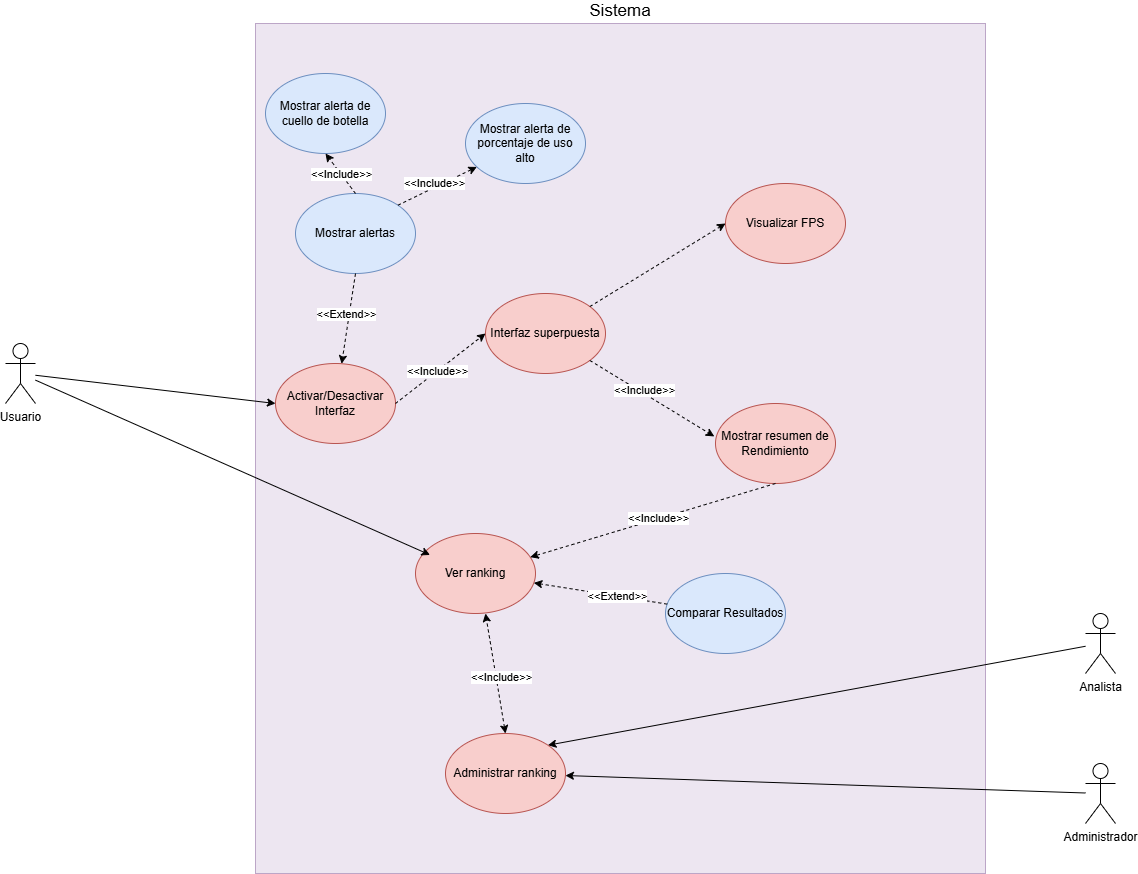

The diagram above was exported from draw.io. Its source (the exported page's mxGraphModel, read from the mxfile embedded in the PNG):
<mxGraphModel dx="1664" dy="1814" grid="1" gridSize="10" guides="1" tooltips="1" connect="1" arrows="1" fold="1" page="1" pageScale="1" pageWidth="1600" pageHeight="900" math="0" shadow="0">
  <root>
    <mxCell id="0" />
    <mxCell id="1" parent="0" />
    <mxCell id="8aPfkzRCNyQxDyAiikVZ-30" parent="1" style="rounded=0;whiteSpace=wrap;html=1;labelBackgroundColor=none;labelBorderColor=none;labelPosition=center;verticalLabelPosition=top;align=center;verticalAlign=bottom;fontSize=17;strokeColor=#9673a6;opacity=60;fillColor=#e1d5e7;" value="Sistema" vertex="1">
      <mxGeometry height="850" width="730" x="370" y="-240" as="geometry" />
    </mxCell>
    <mxCell id="8aPfkzRCNyQxDyAiikVZ-2" parent="1" style="shape=umlActor;verticalLabelPosition=bottom;verticalAlign=top;html=1;outlineConnect=0;" value="Usuario" vertex="1">
      <mxGeometry height="60" width="30" x="120" y="80" as="geometry" />
    </mxCell>
    <mxCell id="8aPfkzRCNyQxDyAiikVZ-3" parent="1" style="shape=umlActor;verticalLabelPosition=bottom;verticalAlign=top;html=1;outlineConnect=0;" value="Analista" vertex="1">
      <mxGeometry height="60" width="30" x="1200" y="350" as="geometry" />
    </mxCell>
    <mxCell id="8aPfkzRCNyQxDyAiikVZ-4" parent="1" style="shape=umlActor;verticalLabelPosition=bottom;verticalAlign=top;html=1;outlineConnect=0;" value="Administrador" vertex="1">
      <mxGeometry height="60" width="30" x="1200" y="500" as="geometry" />
    </mxCell>
    <mxCell id="8aPfkzRCNyQxDyAiikVZ-12" edge="1" parent="1" source="8aPfkzRCNyQxDyAiikVZ-2" style="endArrow=classic;html=1;rounded=0;" value="">
      <mxGeometry height="50" relative="1" width="50" as="geometry">
        <mxPoint x="330" y="110" as="sourcePoint" />
        <mxPoint x="390" y="140" as="targetPoint" />
      </mxGeometry>
    </mxCell>
    <mxCell id="8aPfkzRCNyQxDyAiikVZ-19" parent="1" style="ellipse;whiteSpace=wrap;html=1;fillColor=#f8cecc;strokeColor=#b85450;" value="Interfaz superpuesta" vertex="1">
      <mxGeometry height="80" width="120" x="600" y="30" as="geometry" />
    </mxCell>
    <mxCell id="8aPfkzRCNyQxDyAiikVZ-20" parent="1" style="ellipse;whiteSpace=wrap;html=1;fillColor=#f8cecc;strokeColor=#b85450;" value="Ver ranking" vertex="1">
      <mxGeometry height="80" width="120" x="530" y="270" as="geometry" />
    </mxCell>
    <mxCell id="8aPfkzRCNyQxDyAiikVZ-21" parent="1" style="ellipse;whiteSpace=wrap;html=1;fillColor=#f8cecc;strokeColor=#b85450;" value="Visualizar FPS" vertex="1">
      <mxGeometry height="80" width="120" x="840" y="-80" as="geometry" />
    </mxCell>
    <mxCell id="8aPfkzRCNyQxDyAiikVZ-22" parent="1" style="ellipse;whiteSpace=wrap;html=1;fillColor=#f8cecc;strokeColor=#b85450;" value="Mostrar resumen de Rendimiento" vertex="1">
      <mxGeometry height="80" width="120" x="830" y="140" as="geometry" />
    </mxCell>
    <mxCell id="8aPfkzRCNyQxDyAiikVZ-24" edge="1" parent="1" source="8aPfkzRCNyQxDyAiikVZ-19" style="endArrow=classic;html=1;rounded=0;entryX=-0.01;entryY=0.412;entryDx=0;entryDy=0;entryPerimeter=0;dashed=1;strokeColor=default;align=center;verticalAlign=middle;fontFamily=Helvetica;fontSize=11;fontColor=default;labelBackgroundColor=default;" target="8aPfkzRCNyQxDyAiikVZ-22" value="">
      <mxGeometry height="50" relative="1" width="50" as="geometry">
        <mxPoint x="610" y="110" as="sourcePoint" />
        <mxPoint x="680.7106781186548" y="60" as="targetPoint" />
      </mxGeometry>
    </mxCell>
    <mxCell id="8aPfkzRCNyQxDyAiikVZ-53" connectable="0" parent="8aPfkzRCNyQxDyAiikVZ-24" style="edgeLabel;html=1;align=center;verticalAlign=middle;points=[];rounded=0;dashed=1;strokeColor=default;fontFamily=Helvetica;fontSize=11;fontColor=default;labelBackgroundColor=default;" value="&amp;lt;&amp;lt;Include&amp;gt;&amp;gt;" vertex="1">
      <mxGeometry relative="1" x="-0.1581" y="4" as="geometry">
        <mxPoint y="1" as="offset" />
      </mxGeometry>
    </mxCell>
    <mxCell id="8aPfkzRCNyQxDyAiikVZ-25" edge="1" parent="1" source="8aPfkzRCNyQxDyAiikVZ-19" style="endArrow=classic;html=1;rounded=0;entryX=0;entryY=0.5;entryDx=0;entryDy=0;dashed=1;strokeColor=default;align=center;verticalAlign=middle;fontFamily=Helvetica;fontSize=11;fontColor=default;labelBackgroundColor=default;" target="8aPfkzRCNyQxDyAiikVZ-21" value="">
      <mxGeometry height="50" relative="1" width="50" as="geometry">
        <mxPoint x="590" y="90" as="sourcePoint" />
        <mxPoint x="640" y="40" as="targetPoint" />
      </mxGeometry>
    </mxCell>
    <mxCell id="8aPfkzRCNyQxDyAiikVZ-52" connectable="0" parent="8aPfkzRCNyQxDyAiikVZ-25" style="edgeLabel;html=1;align=center;verticalAlign=middle;points=[];rounded=0;dashed=1;strokeColor=default;fontFamily=Helvetica;fontSize=11;fontColor=default;labelBackgroundColor=default;" value="" vertex="1">
      <mxGeometry relative="1" x="-0.1188" y="-3" as="geometry">
        <mxPoint as="offset" />
      </mxGeometry>
    </mxCell>
    <mxCell id="8aPfkzRCNyQxDyAiikVZ-36" edge="1" parent="1" source="8aPfkzRCNyQxDyAiikVZ-4" style="endArrow=classic;html=1;rounded=0;" target="8aPfkzRCNyQxDyAiikVZ-47" value="">
      <mxGeometry height="50" relative="1" width="50" as="geometry">
        <mxPoint x="300" y="270" as="sourcePoint" />
        <mxPoint x="390" y="230" as="targetPoint" />
      </mxGeometry>
    </mxCell>
    <mxCell id="8aPfkzRCNyQxDyAiikVZ-40" edge="1" parent="1" source="8aPfkzRCNyQxDyAiikVZ-22" style="endArrow=classic;html=1;rounded=0;exitX=0.5;exitY=1;exitDx=0;exitDy=0;dashed=1;strokeColor=default;align=center;verticalAlign=middle;fontFamily=Helvetica;fontSize=11;fontColor=default;labelBackgroundColor=default;" target="8aPfkzRCNyQxDyAiikVZ-20" value="">
      <mxGeometry height="50" relative="1" width="50" as="geometry">
        <mxPoint x="690" y="230" as="sourcePoint" />
        <mxPoint x="740" y="180" as="targetPoint" />
      </mxGeometry>
    </mxCell>
    <mxCell id="8aPfkzRCNyQxDyAiikVZ-54" connectable="0" parent="8aPfkzRCNyQxDyAiikVZ-40" style="edgeLabel;html=1;align=center;verticalAlign=middle;points=[];rounded=0;dashed=1;strokeColor=default;fontFamily=Helvetica;fontSize=11;fontColor=default;labelBackgroundColor=default;" value="&amp;lt;&amp;lt;Include&amp;gt;&amp;gt;" vertex="1">
      <mxGeometry relative="1" x="-0.0427" y="-1" as="geometry">
        <mxPoint as="offset" />
      </mxGeometry>
    </mxCell>
    <mxCell id="8aPfkzRCNyQxDyAiikVZ-42" edge="1" parent="1" source="8aPfkzRCNyQxDyAiikVZ-3" style="endArrow=classic;html=1;rounded=0;entryX=1;entryY=0;entryDx=0;entryDy=0;" target="8aPfkzRCNyQxDyAiikVZ-47" value="">
      <mxGeometry height="50" relative="1" width="50" as="geometry">
        <mxPoint x="880" y="310" as="sourcePoint" />
        <mxPoint x="930" y="260" as="targetPoint" />
      </mxGeometry>
    </mxCell>
    <mxCell id="8aPfkzRCNyQxDyAiikVZ-44" parent="1" style="ellipse;whiteSpace=wrap;html=1;fillColor=#f8cecc;strokeColor=#b85450;" value="Activar/Desactivar Interfaz" vertex="1">
      <mxGeometry height="80" width="120" x="390" y="100" as="geometry" />
    </mxCell>
    <mxCell id="8aPfkzRCNyQxDyAiikVZ-46" edge="1" parent="1" source="8aPfkzRCNyQxDyAiikVZ-44" style="endArrow=classic;html=1;rounded=0;exitX=1;exitY=0.5;exitDx=0;exitDy=0;entryX=0;entryY=0.5;entryDx=0;entryDy=0;dashed=1;strokeColor=default;align=center;verticalAlign=middle;fontFamily=Helvetica;fontSize=11;fontColor=default;labelBackgroundColor=default;" target="8aPfkzRCNyQxDyAiikVZ-19" value="">
      <mxGeometry height="50" relative="1" width="50" as="geometry">
        <mxPoint x="430" y="90" as="sourcePoint" />
        <mxPoint x="480" y="40" as="targetPoint" />
      </mxGeometry>
    </mxCell>
    <mxCell id="8aPfkzRCNyQxDyAiikVZ-51" connectable="0" parent="8aPfkzRCNyQxDyAiikVZ-46" style="edgeLabel;html=1;align=center;verticalAlign=middle;points=[];rounded=0;dashed=1;strokeColor=default;fontFamily=Helvetica;fontSize=11;fontColor=default;labelBackgroundColor=default;" value="&amp;lt;&amp;lt;Include&amp;gt;&amp;gt;" vertex="1">
      <mxGeometry relative="1" x="-0.0782" as="geometry">
        <mxPoint as="offset" />
      </mxGeometry>
    </mxCell>
    <mxCell id="8aPfkzRCNyQxDyAiikVZ-47" parent="1" style="ellipse;whiteSpace=wrap;html=1;fillColor=#f8cecc;strokeColor=#b85450;" value="Administrar ranking" vertex="1">
      <mxGeometry height="80" width="120" x="560" y="470" as="geometry" />
    </mxCell>
    <mxCell id="8aPfkzRCNyQxDyAiikVZ-49" edge="1" parent="1" source="8aPfkzRCNyQxDyAiikVZ-47" style="endArrow=classic;html=1;rounded=0;entryX=0.583;entryY=1;entryDx=0;entryDy=0;exitX=0.5;exitY=0;exitDx=0;exitDy=0;entryPerimeter=0;dashed=1;strokeColor=default;align=center;verticalAlign=middle;fontFamily=Helvetica;fontSize=11;fontColor=default;labelBackgroundColor=default;startArrow=classic;startFill=1;" target="8aPfkzRCNyQxDyAiikVZ-20" value="">
      <mxGeometry height="50" relative="1" width="50" as="geometry">
        <mxPoint x="660" y="280" as="sourcePoint" />
        <mxPoint x="710" y="230" as="targetPoint" />
      </mxGeometry>
    </mxCell>
    <mxCell id="8aPfkzRCNyQxDyAiikVZ-59" connectable="0" parent="8aPfkzRCNyQxDyAiikVZ-49" style="edgeLabel;html=1;align=center;verticalAlign=middle;points=[];rounded=0;dashed=1;strokeColor=default;fontFamily=Helvetica;fontSize=11;fontColor=default;labelBackgroundColor=default;" value="&amp;lt;&amp;lt;Include&amp;gt;&amp;gt;" vertex="1">
      <mxGeometry relative="1" x="-0.0626" y="-5" as="geometry">
        <mxPoint as="offset" />
      </mxGeometry>
    </mxCell>
    <mxCell id="8aPfkzRCNyQxDyAiikVZ-58" parent="1" style="ellipse;whiteSpace=wrap;html=1;fillColor=#dae8fc;strokeColor=#6c8ebf;" value="Comparar Resultados" vertex="1">
      <mxGeometry height="80" width="120" x="780" y="310" as="geometry" />
    </mxCell>
    <mxCell id="8aPfkzRCNyQxDyAiikVZ-60" edge="1" parent="1" source="8aPfkzRCNyQxDyAiikVZ-58" style="endArrow=classic;html=1;rounded=0;dashed=1;strokeColor=default;align=center;verticalAlign=middle;fontFamily=Helvetica;fontSize=11;fontColor=default;labelBackgroundColor=default;" target="8aPfkzRCNyQxDyAiikVZ-20" value="">
      <mxGeometry height="50" relative="1" width="50" as="geometry">
        <mxPoint x="660" y="330" as="sourcePoint" />
        <mxPoint x="710" y="280" as="targetPoint" />
      </mxGeometry>
    </mxCell>
    <mxCell id="8aPfkzRCNyQxDyAiikVZ-61" connectable="0" parent="8aPfkzRCNyQxDyAiikVZ-60" style="edgeLabel;html=1;align=center;verticalAlign=middle;points=[];rounded=0;dashed=1;strokeColor=default;fontFamily=Helvetica;fontSize=11;fontColor=default;labelBackgroundColor=default;" value="&amp;lt;&amp;lt;Extend&amp;gt;&amp;gt;" vertex="1">
      <mxGeometry relative="1" x="-0.2454" as="geometry">
        <mxPoint as="offset" />
      </mxGeometry>
    </mxCell>
    <mxCell id="8aPfkzRCNyQxDyAiikVZ-63" parent="1" style="ellipse;whiteSpace=wrap;html=1;fillColor=#dae8fc;strokeColor=#6c8ebf;" value="Mostrar alertas" vertex="1">
      <mxGeometry height="80" width="120" x="410" y="-70" as="geometry" />
    </mxCell>
    <mxCell id="8aPfkzRCNyQxDyAiikVZ-64" parent="1" style="ellipse;whiteSpace=wrap;html=1;fillColor=#dae8fc;strokeColor=#6c8ebf;" value="Mostrar alerta de cuello de botella" vertex="1">
      <mxGeometry height="80" width="120" x="380" y="-190" as="geometry" />
    </mxCell>
    <mxCell id="8aPfkzRCNyQxDyAiikVZ-65" parent="1" style="ellipse;whiteSpace=wrap;html=1;fillColor=#dae8fc;strokeColor=#6c8ebf;" value="Mostrar alerta de porcentaje de uso alto" vertex="1">
      <mxGeometry height="80" width="120" x="580" y="-160" as="geometry" />
    </mxCell>
    <mxCell id="8aPfkzRCNyQxDyAiikVZ-66" edge="1" parent="1" source="8aPfkzRCNyQxDyAiikVZ-63" style="endArrow=classic;html=1;rounded=0;dashed=1;exitX=0.5;exitY=1;exitDx=0;exitDy=0;" target="8aPfkzRCNyQxDyAiikVZ-44" value="">
      <mxGeometry height="50" relative="1" width="50" as="geometry">
        <mxPoint x="460" y="90" as="sourcePoint" />
        <mxPoint x="500" y="50" as="targetPoint" />
      </mxGeometry>
    </mxCell>
    <mxCell id="8aPfkzRCNyQxDyAiikVZ-69" connectable="0" parent="8aPfkzRCNyQxDyAiikVZ-66" style="edgeLabel;html=1;align=center;verticalAlign=middle;resizable=0;points=[];" value="&amp;lt;&amp;lt;Extend&amp;gt;&amp;gt;" vertex="1">
      <mxGeometry relative="1" x="-0.0979" y="-3" as="geometry">
        <mxPoint as="offset" />
      </mxGeometry>
    </mxCell>
    <mxCell id="8aPfkzRCNyQxDyAiikVZ-67" edge="1" parent="1" source="8aPfkzRCNyQxDyAiikVZ-63" style="endArrow=classic;html=1;rounded=0;exitX=1;exitY=0;exitDx=0;exitDy=0;dashed=1;strokeColor=default;align=center;verticalAlign=middle;fontFamily=Helvetica;fontSize=11;fontColor=default;labelBackgroundColor=default;" target="8aPfkzRCNyQxDyAiikVZ-65" value="">
      <mxGeometry height="50" relative="1" width="50" as="geometry">
        <mxPoint x="510" y="-80" as="sourcePoint" />
        <mxPoint x="560" y="-130" as="targetPoint" />
      </mxGeometry>
    </mxCell>
    <mxCell id="8aPfkzRCNyQxDyAiikVZ-70" connectable="0" parent="8aPfkzRCNyQxDyAiikVZ-67" style="edgeLabel;html=1;align=center;verticalAlign=middle;points=[];rounded=0;dashed=1;strokeColor=default;fontFamily=Helvetica;fontSize=11;fontColor=default;labelBackgroundColor=default;" value="&amp;lt;&amp;lt;Include&amp;gt;&amp;gt;" vertex="1">
      <mxGeometry relative="1" x="-0.0305" y="4" as="geometry">
        <mxPoint as="offset" />
      </mxGeometry>
    </mxCell>
    <mxCell id="8aPfkzRCNyQxDyAiikVZ-68" edge="1" parent="1" source="8aPfkzRCNyQxDyAiikVZ-63" style="endArrow=classic;html=1;rounded=0;exitX=0.5;exitY=0;exitDx=0;exitDy=0;entryX=0.5;entryY=1;entryDx=0;entryDy=0;dashed=1;strokeColor=default;align=center;verticalAlign=middle;fontFamily=Helvetica;fontSize=11;fontColor=default;labelBackgroundColor=default;" target="8aPfkzRCNyQxDyAiikVZ-64" value="">
      <mxGeometry height="50" relative="1" width="50" as="geometry">
        <mxPoint x="330" y="-80" as="sourcePoint" />
        <mxPoint x="380" y="-130" as="targetPoint" />
      </mxGeometry>
    </mxCell>
    <mxCell id="8aPfkzRCNyQxDyAiikVZ-71" connectable="0" parent="8aPfkzRCNyQxDyAiikVZ-68" style="edgeLabel;html=1;align=center;verticalAlign=middle;points=[];rounded=0;dashed=1;strokeColor=default;fontFamily=Helvetica;fontSize=11;fontColor=default;labelBackgroundColor=default;" value="&amp;lt;&amp;lt;Include&amp;gt;&amp;gt;" vertex="1">
      <mxGeometry relative="1" x="-0.0071" as="geometry">
        <mxPoint as="offset" />
      </mxGeometry>
    </mxCell>
    <mxCell id="8aPfkzRCNyQxDyAiikVZ-74" edge="1" parent="1" source="8aPfkzRCNyQxDyAiikVZ-2" style="endArrow=classic;html=1;rounded=0;entryX=0.121;entryY=0.268;entryDx=0;entryDy=0;entryPerimeter=0;" target="8aPfkzRCNyQxDyAiikVZ-20" value="">
      <mxGeometry height="50" relative="1" width="50" as="geometry">
        <mxPoint x="260" y="230" as="sourcePoint" />
        <mxPoint x="310" y="180" as="targetPoint" />
      </mxGeometry>
    </mxCell>
  </root>
</mxGraphModel>